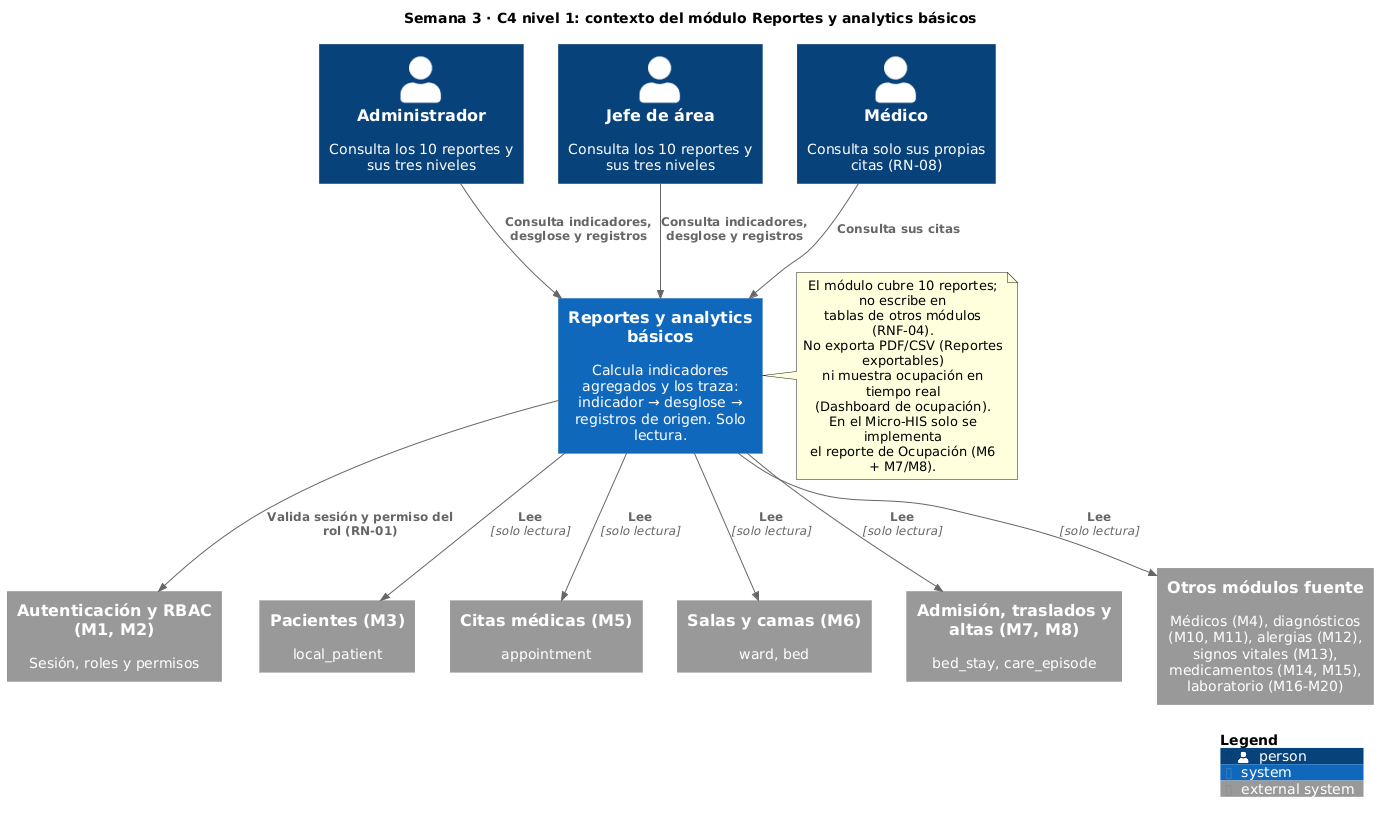

The diagram above was rendered by PlantUML. Its source (embedded in the PNG):
@startuml
!include <C4/C4_Context>

title Semana 3 · C4 nivel 1: contexto del módulo Reportes y analytics básicos

Person(admin, "Administrador", "Consulta los 10 reportes y sus tres niveles")
Person(jefe, "Jefe de área", "Consulta los 10 reportes y sus tres niveles")
Person(medico, "Médico", "Consulta solo sus propias citas (RN-08)")

System(modulo, "Reportes y analytics básicos", "Calcula indicadores agregados y los traza: indicador → desglose → registros de origen. Solo lectura.")

System_Ext(auth, "Autenticación y RBAC (M1, M2)", "Sesión, roles y permisos")
System_Ext(pacientes, "Pacientes (M3)", "local_patient")
System_Ext(citas, "Citas médicas (M5)", "appointment")
System_Ext(camas, "Salas y camas (M6)", "ward, bed")
System_Ext(estancias, "Admisión, traslados y altas (M7, M8)", "bed_stay, care_episode")
System_Ext(otros, "Otros módulos fuente", "Médicos (M4), diagnósticos (M10, M11), alergias (M12), signos vitales (M13), medicamentos (M14, M15), laboratorio (M16-M20)")

Rel(admin, modulo, "Consulta indicadores, desglose y registros")
Rel(jefe, modulo, "Consulta indicadores, desglose y registros")
Rel(medico, modulo, "Consulta sus citas")

Rel(modulo, auth, "Valida sesión y permiso del rol (RN-01)")
Rel(modulo, pacientes, "Lee", "solo lectura")
Rel(modulo, citas, "Lee", "solo lectura")
Rel(modulo, camas, "Lee", "solo lectura")
Rel(modulo, estancias, "Lee", "solo lectura")
Rel(modulo, otros, "Lee", "solo lectura")

note right of modulo
  El módulo cubre 10 reportes; no escribe en
  tablas de otros módulos (RNF-04).
  No exporta PDF/CSV (Reportes exportables)
  ni muestra ocupación en tiempo real
  (Dashboard de ocupación).
  En el Micro-HIS solo se implementa
  el reporte de Ocupación (M6 + M7/M8).
end note

SHOW_LEGEND()
@enduml